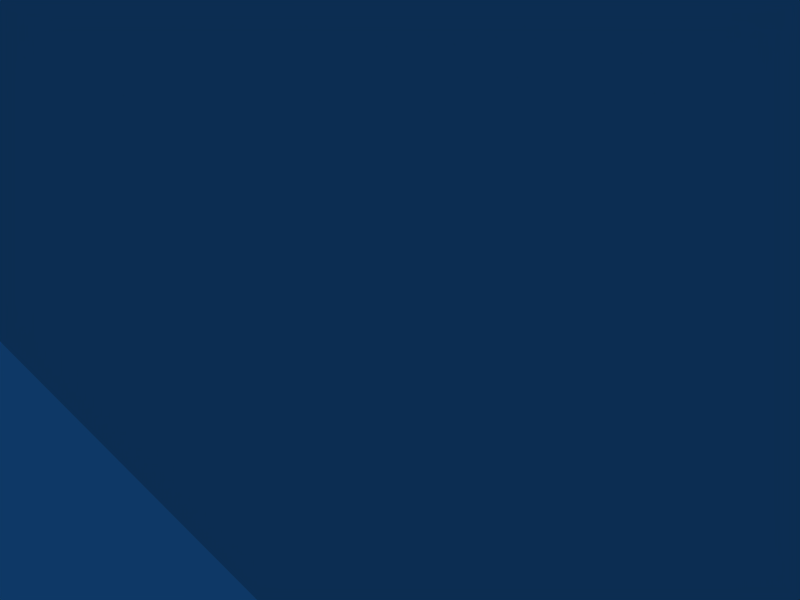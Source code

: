 # Source: ts3.blend  (saved by Blender 2.47.0; exported with 4.5.12 LTS)
import bpy
from mathutils import Matrix  # noqa: F401  (used for matrix-valued properties, if any)

bpy.ops.wm.read_factory_settings(use_empty=True)
scene = bpy.context.scene
scene.name = 'Scene'

# ---- collections
col_collection_1 = bpy.data.collections.new('Collection 1'); scene.collection.children.link(col_collection_1)

# ---- materials (node trees are filled in below, after node groups)
mat_material = bpy.data.materials.new('Material')
mat_material.alpha_threshold = 0.0
mat_material.roughness = 0.5
mat_material.line_color = (0.0, 0.0, 0.0, 1.0)

# ---- material node trees

# ---- world
world_world = bpy.data.worlds.new('World'); scene.world = world_world
world_world.color = (0.05656, 0.2208, 0.4)
world_world.use_sun_shadow = False
world_world.sun_shadow_jitter_overblur = 0.0
world_world.cycles.sampling_method = 'MANUAL'
world_world.cycles.sample_map_resolution = 256

# ---- cameras
cam_camera = bpy.data.cameras.new('Camera')
cam_camera.passepartout_alpha = 0.2
cam_camera.clip_end = 100.0
cam_camera.lens = 35.0
cam_camera.ortho_scale = 7.314
cam_camera.show_passepartout = False
cam_camera.show_safe_areas = True
cam_camera.dof.focus_distance = 0.0
cam_camera.dof.aperture_fstop = 128.0

# ---- lights
light_spot = bpy.data.lights.new('Spot', 'POINT')
light_spot.transmission_factor = 0.0
light_spot.cutoff_distance = 30.0
light_spot.energy = 100.0
light_spot.shadow_buffer_clip_start = 1.001
light_spot.shadow_soft_size = 1.0
light_spot.shadow_maximum_resolution = 0.006
light_spot.use_absolute_resolution = True
light_spot.cycles.use_multiple_importance_sampling = False

# ---- meshes
me_mesh = bpy.data.meshes.new('Mesh')
me_mesh.from_pydata([(-0.09684, -3.885, -0.432), (16.21, -3.885, -0.432), (16.21, -3.885, 7.071), (-0.09684, -3.885, 7.071), (-16.27, -3.917, 7.071), (-16.27, -3.917, -0.432), (-16.27, 4.176, -0.432), (-0.09684, 4.176, -0.432), (16.21, 4.176, -0.432), (-0.09684, 2.43, 7.607), (-13.09, 2.43, 7.607), (-13.09, 2.43, 34.76), (-11.43, 2.43, 38.51), (-6.594, 2.43, 43.34), (-0.09684, 2.43, 45.12), (6.4, 2.43, 43.34), (11.24, 2.43, 38.51), (12.9, 2.43, 34.76), (12.9, 2.43, 7.607), (11.24, -2.14, 38.51), (6.4, -2.14, 43.34), (-0.09684, -2.14, 45.12), (-6.594, -2.14, 43.34), (-11.43, -2.14, 38.51), (-13.09, -2.14, 34.76), (-13.09, -2.14, 7.607), (-0.09684, -2.14, 7.607), (12.9, -2.14, 7.607), (12.9, -2.14, 34.76), (16.21, 4.176, 7.071), (-0.09684, 4.176, 7.071), (-16.27, 4.176, 7.071)], [], [(29, 2, 1), (29, 1, 8), (25, 10, 4), (10, 31, 4), (18, 27, 2), (18, 2, 29), (15, 20, 19), (15, 19, 16), (14, 21, 20), (14, 20, 15), (13, 22, 21), (13, 21, 14), (12, 23, 22), (12, 22, 13), (24, 11, 10), (24, 10, 25), (11, 24, 23), (11, 23, 12), (28, 17, 16), (28, 16, 19), (17, 28, 27), (17, 27, 18), (6, 5, 4), (6, 4, 31), (6, 31, 30), (6, 30, 29), (6, 29, 8), (7, 6, 8), (30, 31, 10), (29, 30, 10), (18, 29, 10), (18, 10, 9), (26, 25, 4), (27, 26, 4), (2, 27, 4), (2, 4, 3), (20, 21, 22), (20, 22, 23), (19, 20, 23), (19, 23, 24), (28, 19, 24), (28, 24, 25), (27, 28, 25), (27, 25, 26), (13, 14, 15), (12, 13, 15), (12, 15, 16), (11, 12, 16), (11, 16, 17), (10, 11, 17), (10, 17, 18), (5, 6, 7), (5, 7, 8), (5, 8, 1), (0, 5, 1), (3, 4, 5), (2, 3, 5), (1, 2, 5)])
_uv = me_mesh.uv_layers.new(name='UVTex')
_uv.uv.foreach_set('vector', [0.6246, 0.1232, 0.5005, 0.1232, 0.5005, 0.001955, 0.6246, 0.1232, 0.5005, 0.001955, 0.6246, 0.001955, 0.05083, 0.2874, 0.05083, 0.3627, 0.0009775, 0.2581, 0.05083, 0.3627, 0.0009775, 0.392, 0.0009775, 0.2581, 0.4585, 0.3627, 0.4585, 0.2874, 0.5083, 0.2581, 0.4585, 0.3627, 0.5083, 0.2581, 0.5083, 0.392, 0.8759, 0.999, 0.8025, 0.999, 0.8025, 0.9198, 0.8759, 0.999, 0.8025, 0.9198, 0.8759, 0.9198, 0.7341, 0.392, 0.7341, 0.3089, 0.8456, 0.3089, 0.7341, 0.392, 0.8456, 0.3089, 0.8456, 0.392, 0.6227, 0.392, 0.6227, 0.3089, 0.7341, 0.3089, 0.6227, 0.392, 0.7341, 0.3089, 0.7341, 0.392, 0.5406, 0.392, 0.5406, 0.3089, 0.6227, 0.3089, 0.5406, 0.392, 0.6227, 0.3089, 0.6227, 0.392, 0.9482, 0.999, 0.8778, 0.999, 0.8778, 0.5601, 0.9482, 0.999, 0.8778, 0.5601, 0.9482, 0.5601, 0.5112, 0.392, 0.5112, 0.3089, 0.5406, 0.3089, 0.5112, 0.392, 0.5406, 0.3089, 0.5406, 0.392, 0.8025, 0.8563, 0.8759, 0.8563, 0.8759, 0.9198, 0.8025, 0.8563, 0.8759, 0.9198, 0.8025, 0.9198, 0.8759, 0.8563, 0.8025, 0.8563, 0.8025, 0.4037, 0.8759, 0.8563, 0.8025, 0.4037, 0.8759, 0.4037, 0.6266, 0.001955, 0.7507, 0.001955, 0.7507, 0.1232, 0.6266, 0.001955, 0.7507, 0.1232, 0.6266, 0.1232, 0.998, 0.1349, 0.998, 0.2561, 0.7498, 0.2561, 0.998, 0.1349, 0.7498, 0.2561, 0.5005, 0.2561, 0.998, 0.1349, 0.5005, 0.2561, 0.5005, 0.1349, 0.7498, 0.1349, 0.998, 0.1349, 0.5005, 0.1349, 0.2542, 0.392, 0.0009775, 0.392, 0.05083, 0.3627, 0.5083, 0.392, 0.2542, 0.392, 0.05083, 0.3627, 0.4585, 0.3627, 0.5083, 0.392, 0.05083, 0.3627, 0.4585, 0.3627, 0.05083, 0.3627, 0.2542, 0.3627, 0.2542, 0.2874, 0.05083, 0.2874, 0.0009775, 0.2581, 0.4585, 0.2874, 0.2542, 0.2874, 0.0009775, 0.2581, 0.5083, 0.2581, 0.4585, 0.2874, 0.0009775, 0.2581, 0.5083, 0.2581, 0.0009775, 0.2581, 0.2542, 0.2581, 0.7009, 0.9717, 0.6012, 0.999, 0.5015, 0.9717, 0.7009, 0.9717, 0.5015, 0.9717, 0.4282, 0.8944, 0.7742, 0.8944, 0.7009, 0.9717, 0.4282, 0.8944, 0.7742, 0.8944, 0.4282, 0.8944, 0.4018, 0.8328, 0.8006, 0.8328, 0.7742, 0.8944, 0.4018, 0.8328, 0.8006, 0.8328, 0.4018, 0.8328, 0.4018, 0.3939, 0.8006, 0.3939, 0.8006, 0.8328, 0.4018, 0.3939, 0.8006, 0.3939, 0.4018, 0.3939, 0.6012, 0.3939, 0.3001, 0.9717, 0.2004, 0.999, 0.1007, 0.9717, 0.3734, 0.8944, 0.3001, 0.9717, 0.1007, 0.9717, 0.3734, 0.8944, 0.1007, 0.9717, 0.02737, 0.8944, 0.3998, 0.8328, 0.3734, 0.8944, 0.02737, 0.8944, 0.3998, 0.8328, 0.02737, 0.8944, 0.0009775, 0.8328, 0.3998, 0.3939, 0.3998, 0.8328, 0.0009775, 0.8328, 0.3998, 0.3939, 0.0009775, 0.8328, 0.0009775, 0.3939, 0.0009775, 0.2561, 0.0009775, 0.1251, 0.2493, 0.1251, 0.0009775, 0.2561, 0.2493, 0.1251, 0.4985, 0.1251, 0.0009775, 0.2561, 0.4985, 0.1251, 0.4985, 0.2561, 0.2493, 0.2561, 0.0009775, 0.2561, 0.4985, 0.2561, 0.2493, 0.1232, 0.0009775, 0.1232, 0.0009775, 0.001955, 0.4985, 0.1232, 0.2493, 0.1232, 0.0009775, 0.001955, 0.4985, 0.001955, 0.4985, 0.1232, 0.0009775, 0.001955])
me_mesh.materials.append(mat_material)
me_mesh.use_remesh_preserve_volume = False
me_mesh.use_remesh_preserve_attributes = False
me_mesh.use_mirror_vertex_groups = False
me_mesh.update()
arm_armature = bpy.data.armatures.new('Armature')  # bones are not reproduced

# ---- objects
ob_armature = bpy.data.objects.new('Armature', arm_armature)
ob_mesh = bpy.data.objects.new('Mesh', me_mesh)
ob_lamp = bpy.data.objects.new('Lamp', light_spot)
ob_camera = bpy.data.objects.new('Camera', cam_camera)

# ---- transforms, parenting, visibility, modifiers, constraints
ob_armature.location = (0.0, 0.0, 0.0)
ob_armature.lock_rotations_4d = False
ob_armature.empty_display_type = 'ARROWS'
ob_armature.color = (0.0, 0.0, 0.0, 1.0)
ob_armature.lineart.crease_threshold = 0.0
ob_mesh.parent = ob_armature
ob_mesh.location = (0.0, 0.0, 0.0)
ob_mesh.lock_rotations_4d = False
ob_mesh.empty_display_type = 'ARROWS'
ob_mesh.color = (0.0, 0.0, 0.0, 1.0)
ob_mesh.lineart.crease_threshold = 0.0
_vg = ob_mesh.vertex_groups.new(name='Bone')
_vg.add([0, 1, 2, 3, 4, 5, 6, 7, 8, 9, 10, 11, 12, 13, 14, 15, 16, 17, 18, 19, 20, 21, 22, 23, 24, 25, 26, 27, 28, 29, 30, 31], 1.0, 'REPLACE')
_m = ob_mesh.modifiers.new('Armature', 'ARMATURE')
_m.object = ob_armature
_m.use_bone_envelopes = True
ob_lamp.location = (4.076, 1.005, 5.904)
ob_lamp.rotation_euler = (0.6503, 0.05522, 1.866)
ob_lamp.lock_rotations_4d = False
ob_lamp.empty_display_type = 'ARROWS'
ob_lamp.color = (0.0, 0.0, 0.0, 0.0)
ob_lamp.lineart.crease_threshold = 0.0
ob_camera.location = (7.481, -6.508, 5.344)
ob_camera.rotation_euler = (1.109, 0.01082, 0.8149)
ob_camera.lock_rotations_4d = False
ob_camera.empty_display_type = 'ARROWS'
ob_camera.color = (0.0, 0.0, 0.0, 0.0)
ob_camera.display_type = 'WIRE'
ob_camera.lineart.crease_threshold = 0.0

# ---- collection membership
col_collection_1.objects.link(ob_armature)
col_collection_1.objects.link(ob_mesh)
col_collection_1.objects.link(ob_lamp)
col_collection_1.objects.link(ob_camera)

# ---- scene / render settings (as saved in the file)
scene.camera = ob_camera
scene.frame_start = 1; scene.frame_end = 250; scene.frame_set(1)
scene.render.engine = 'BLENDER_EEVEE_NEXT'
scene.render.image_settings.file_format = 'JPEG'
scene.render.image_settings.color_mode = 'RGB'
scene.render.image_settings.compression = 90
scene.render.resolution_x = 800
scene.render.resolution_y = 600
scene.render.pixel_aspect_x = 100.0
scene.render.pixel_aspect_y = 100.0
scene.render.fps = 25
scene.render.dither_intensity = 0.0
scene.render.use_compositing = False
scene.render.use_sequencer = False
scene.render.bake_margin = 2
scene.render.bake_bias = 0.0
scene.render.use_stamp_time = False
scene.render.use_stamp_date = False
scene.render.use_stamp_frame = False
scene.render.use_stamp_camera = False
scene.render.use_stamp_scene = False
scene.render.use_stamp_filename = False
scene.render.use_stamp_render_time = False
scene.render.stamp_font_size = 0
scene.cycles.use_denoising = False
scene.cycles.samples = 10
scene.cycles.sampling_pattern = 'TABULATED_SOBOL'
scene.cycles.light_sampling_threshold = 0.0
scene.cycles.use_adaptive_sampling = False
scene.cycles.use_light_tree = False
scene.cycles.blur_glossy = 0.0
scene.cycles.volume_bounces = 1
scene.cycles.pixel_filter_type = 'GAUSSIAN'
scene.cycles.sample_clamp_indirect = 0.0
scene.view_settings.view_transform = 'Raw'
bpy.context.view_layer.update()
